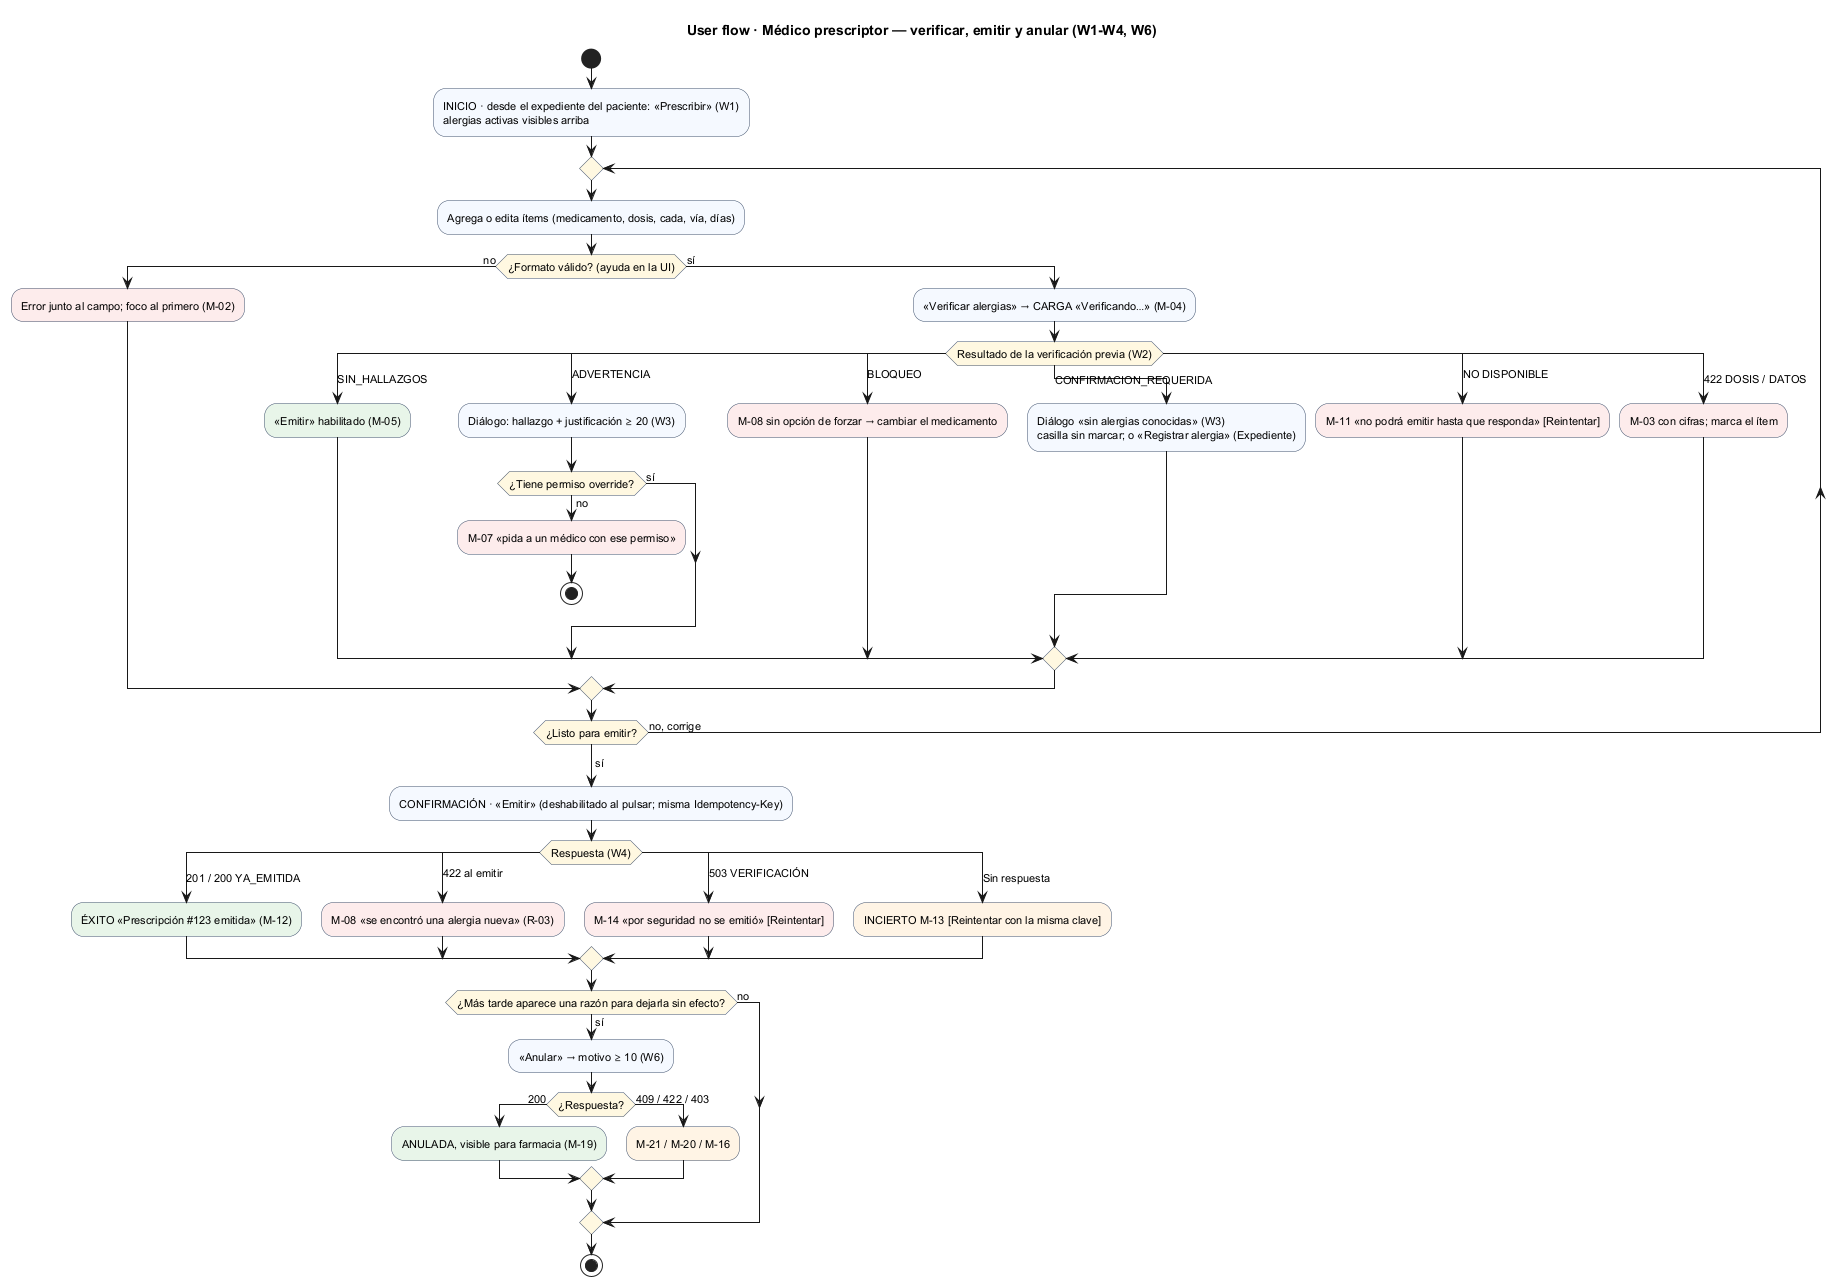

The diagram above was rendered by PlantUML. Its source (embedded in the PNG):
@startuml semana-08-flujo-medico
!pragma layout smetana
title User flow · Médico prescriptor — verificar, emitir y anular (W1-W4, W6)
skinparam defaultFontSize 11
skinparam ActivityBackgroundColor #F5F9FF
skinparam ActivityBorderColor #3D4F6B
skinparam ActivityDiamondBackgroundColor #FFF8E1

start
:INICIO · desde el expediente del paciente: «Prescribir» (W1)
alergias activas visibles arriba;
repeat
  :Agrega o edita ítems (medicamento, dosis, cada, vía, días);
  if (¿Formato válido? (ayuda en la UI)) then (no)
    #FDECEC:Error junto al campo; foco al primero (M-02);
  else (sí)
    :«Verificar alergias» → CARGA «Verificando…» (M-04);
    switch (Resultado de la verificación previa (W2))
    case (SIN_HALLAZGOS)
      #E8F5E9:«Emitir» habilitado (M-05);
    case (ADVERTENCIA)
      :Diálogo: hallazgo + justificación ≥ 20 (W3);
      if (¿Tiene permiso override?) then (no)
        #FDECEC:M-07 «pida a un médico con ese permiso»;
        stop
      else (sí)
      endif
    case (BLOQUEO)
      #FDECEC:M-08 sin opción de forzar → cambiar el medicamento;
    case (CONFIRMACION_REQUERIDA)
      :Diálogo «sin alergias conocidas» (W3)
      casilla sin marcar; o «Registrar alergia» (Expediente);
    case (NO DISPONIBLE)
      #FDECEC:M-11 «no podrá emitir hasta que responda» [Reintentar];
    case (422 DOSIS / DATOS)
      #FDECEC:M-03 con cifras; marca el ítem;
    endswitch
  endif
repeat while (¿Listo para emitir?) is (no, corrige)
->sí;
:CONFIRMACIÓN · «Emitir» (deshabilitado al pulsar; misma Idempotency-Key);
switch (Respuesta (W4))
case (201 / 200 YA_EMITIDA)
  #E8F5E9:ÉXITO «Prescripción #123 emitida» (M-12);
case (422 al emitir)
  #FDECEC:M-08 «se encontró una alergia nueva» (R-03);
case (503 VERIFICACIÓN)
  #FDECEC:M-14 «por seguridad no se emitió» [Reintentar];
case (Sin respuesta)
  #FFF4E5:INCIERTO M-13 [Reintentar con la misma clave];
endswitch
if (¿Más tarde aparece una razón para dejarla sin efecto?) then (sí)
  :«Anular» → motivo ≥ 10 (W6);
  if (¿Respuesta?) then (200)
    #E8F5E9:ANULADA, visible para farmacia (M-19);
  else (409 / 422 / 403)
    #FFF4E5:M-21 / M-20 / M-16;
  endif
else (no)
endif
stop
@enduml